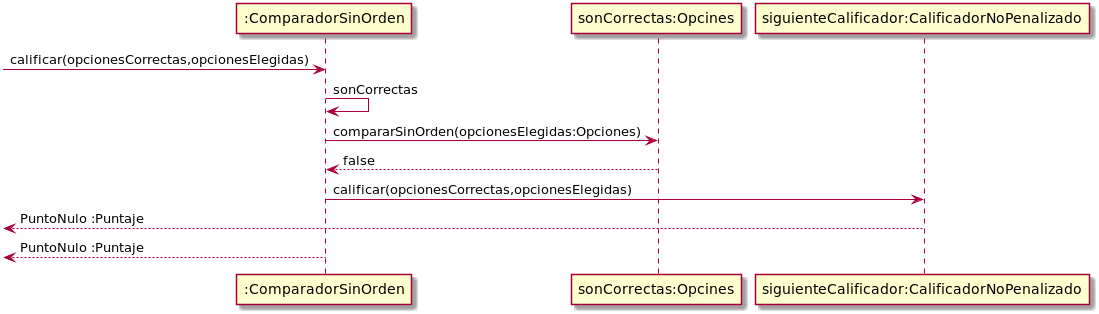

The diagram above was rendered by PlantUML. Its source (embedded in the PNG):
@startuml
[->":ComparadorSinOrden":calificar(opcionesCorrectas,opcionesElegidas)
":ComparadorSinOrden"->":ComparadorSinOrden":sonCorrectas
":ComparadorSinOrden"->"sonCorrectas:Opcines":compararSinOrden(opcionesElegidas:Opciones)
"sonCorrectas:Opcines"-->":ComparadorSinOrden": false
":ComparadorSinOrden"->"siguienteCalificador:CalificadorNoPenalizado":calificar(opcionesCorrectas,opcionesElegidas)

[<--"siguienteCalificador:CalificadorNoPenalizado": PuntoNulo :Puntaje
[<--":ComparadorSinOrden": PuntoNulo :Puntaje

@enduml